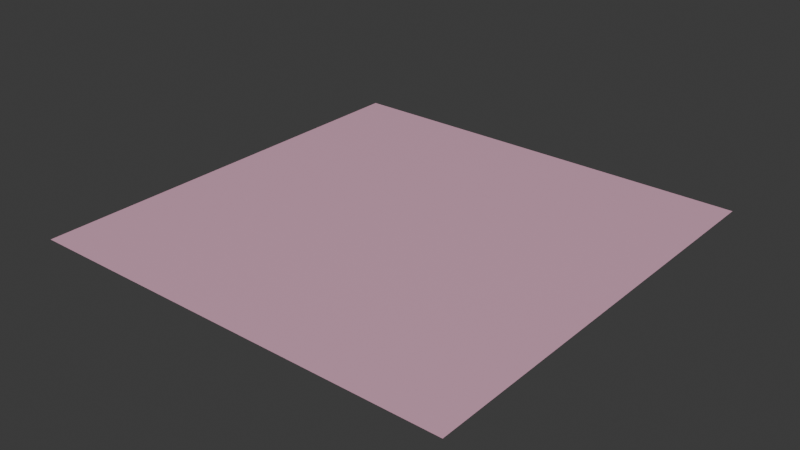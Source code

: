 # Source: quiet-hush.blend  (saved by Blender 4.0.36; exported with 4.5.12 LTS)
import bpy
from mathutils import Matrix  # noqa: F401  (used for matrix-valued properties, if any)

bpy.ops.wm.read_factory_settings(use_empty=True)
scene = bpy.context.scene
scene.name = 'Scene'

# ---- collections
col_collection = bpy.data.collections.new('Collection'); scene.collection.children.link(col_collection)

# ---- images (referenced by path relative to the original .blend; pixels are not part of the script)
import os
ASSET_DIR = os.environ.get("B2B_ASSET_DIR", "")  # directory of the original .blend (textures are referenced by path, not embedded)
HERE = os.path.dirname(os.path.abspath(__file__))  # packed textures are extracted next to this script under _unpacked/

def load_image(name, relpath, width, height, colorspace="sRGB"):
    """Load a texture the original file referenced (path relative to the .blend, or extracted next to this script)."""
    p = next((c for c in (os.path.join(HERE, relpath), os.path.join(ASSET_DIR, relpath)) if relpath and os.path.exists(c)), "")
    if p:
        img = bpy.data.images.load(p, check_existing=True)
        img.name = name
    else:  # same state as the original file: an image datablock whose file is absent (Cycles renders it pink)
        img = bpy.data.images.new(name, width, height)
        img.source = "FILE"
        img.filepath = "//" + (relpath or name)
    img.colorspace_settings.name = colorspace
    return img
img_base_073 = load_image('base.073', '_unpacked/base.c0b7fb7a.png', 512, 512, 'sRGB')

# ---- materials (node trees are filled in below, after node groups)
mat_quiet_hush_001 = bpy.data.materials.new('quiet-hush.001')
mat_quiet_hush_001.use_transparent_shadow = False

# ---- material node trees
mat_quiet_hush_001.use_nodes = True; mat_quiet_hush_001.node_tree.nodes.clear()
_N = mat_quiet_hush_001.node_tree.nodes; _L = mat_quiet_hush_001.node_tree.links
n0 = _N.new('ShaderNodeBsdfPrincipled'); n0.name = 'Principled BSDF'; n0.location = (10, 300)
n1 = _N.new('ShaderNodeOutputMaterial'); n1.name = 'Material Output'; n1.location = (320, 270)
n2 = _N.new('ShaderNodeTexImage'); n2.name = 'Image Texture'; n2.location = (-440, 210)
n2.label = 'BASE COLOR'
n2.image = img_base_073
_L.new(n0.outputs[0], n1.inputs[0])
_L.new(n2.outputs[0], n0.inputs[0])
n1.is_active_output = True

# ---- world
world_world = bpy.data.worlds.new('World'); scene.world = world_world
world_world.use_nodes = True; world_world.node_tree.nodes.clear()
_N = world_world.node_tree.nodes; _L = world_world.node_tree.links
n0 = _N.new('ShaderNodeOutputWorld'); n0.name = 'World Output'; n0.location = (300, 300)
n1 = _N.new('ShaderNodeBackground'); n1.name = 'Background'; n1.location = (10, 300)
n1.inputs[0].default_value = (0.05088, 0.05088, 0.05088, 1.0)
_L.new(n1.outputs[0], n0.inputs[0])
n0.is_active_output = True
world_world.color = (0.05088, 0.05088, 0.05088)
world_world.use_sun_shadow = False
world_world.sun_shadow_jitter_overblur = 0.0

# ---- meshes
me_plane_073 = bpy.data.meshes.new('Plane.073')
me_plane_073.from_pydata([(-1.0, 1.0, 0.0), (-1.0, -1.0, 0.0), (1.0, 1.0, 0.0), (1.0, -1.0, 0.0)], [], [(0, 1, 2), (1, 3, 2)])
_uv = me_plane_073.uv_layers.new(name='UVMap')
_uv.uv.foreach_set('vector', [0.0, 1.0, 0.0, 0.0, 1.0, 1.0, 0.0, 0.0, 1.0, 0.0, 1.0, 1.0])
me_plane_073.materials.append(mat_quiet_hush_001)
me_plane_073.update()
me_plane_073.normals_split_custom_set([tuple(v) for v in zip(*[iter([0.0, 0.0, 1.0, 0.0, 0.0, 1.0, 0.0, 0.0, 1.0, 0.0, 0.0, 1.0, 0.0, 0.0, 1.0, 0.0, 0.0, 1.0])] * 3)])

# ---- objects
ob_quiet_hush = bpy.data.objects.new('quiet-hush', me_plane_073)

# ---- transforms, parenting, visibility, modifiers, constraints
ob_quiet_hush.location = (0.0, 0.0, 0.0)
ob_quiet_hush.rotation_mode = 'QUATERNION'
ob_quiet_hush.rotation_quaternion = (1.0, 0.0, 0.0, 0.0)

# ---- collection membership
scene.collection.objects.link(ob_quiet_hush)

# ---- scene / render settings (as saved in the file)
scene.frame_start = 1; scene.frame_end = 250; scene.frame_set(1)
scene.render.engine = 'BLENDER_EEVEE_NEXT'
scene.cycles.sampling_pattern = 'TABULATED_SOBOL'
bpy.context.view_layer.update()

# ---- added for rendering (the .blend has no active camera and no usable light): camera, sun
cam_auto = bpy.data.cameras.new('AutoCamera')
cam_auto.lens = 50.0
cam_auto.sensor_width = 36.0
cam_auto.clip_end = 1000.0
ob_auto_camera = bpy.data.objects.new('AutoCamera', cam_auto)
scene.collection.objects.link(ob_auto_camera)
ob_auto_camera.location = (2.61693, -3.14032, 2.09354)
ob_auto_camera.rotation_euler = (1.09748, -7.21219e-08, 0.694738)
scene.camera = ob_auto_camera
light_auto_sun = bpy.data.lights.new('AutoSun', 'SUN')
light_auto_sun.energy = 3.0
light_auto_sun.angle = 0.0523599
ob_auto_sun = bpy.data.objects.new('AutoSun', light_auto_sun)
scene.collection.objects.link(ob_auto_sun)
ob_auto_sun.rotation_euler = (0.872665, 0.174533, 0.523599)
bpy.context.view_layer.update()
